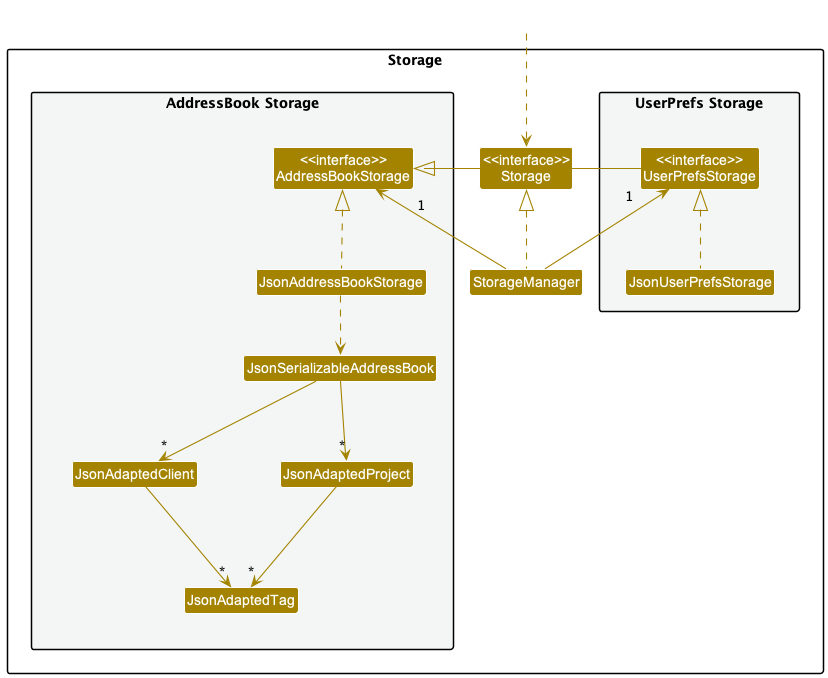

The diagram above was rendered by PlantUML. Its source (embedded in the PNG):
@startuml
!include style.puml
skinparam arrowThickness 1.1
skinparam arrowColor STORAGE_COLOR
skinparam classBackgroundColor STORAGE_COLOR

package Storage{

package "UserPrefs Storage" #F4F6F6{
Class "<<interface>>\nUserPrefsStorage" as UserPrefsStorage
Class JsonUserPrefsStorage
}

Class "<<interface>>\nStorage" as Storage
Class StorageManager

package "AddressBook Storage" #F4F6F6{
Class "<<interface>>\nAddressBookStorage" as AddressBookStorage
Class JsonAddressBookStorage
Class JsonSerializableAddressBook
Class JsonAdaptedClient
class JsonAdaptedProject
Class JsonAdaptedTag
}

}

Class HiddenOutside #FFFFFF
HiddenOutside ..> Storage

StorageManager .up.|> Storage
StorageManager -up-> "1" UserPrefsStorage
StorageManager -up-> "1" AddressBookStorage

Storage -left-|> UserPrefsStorage
Storage -right-|> AddressBookStorage

JsonUserPrefsStorage .up.|> UserPrefsStorage
JsonAddressBookStorage .up.|> AddressBookStorage
JsonAddressBookStorage ..> JsonSerializableAddressBook
JsonSerializableAddressBook --> "*" JsonAdaptedClient
JsonSerializableAddressBook --> "*" JsonAdaptedProject
JsonAdaptedClient --> "*" JsonAdaptedTag
JsonAdaptedProject --> "*" JsonAdaptedTag

@enduml